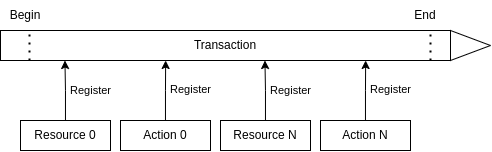

The diagram above was exported from draw.io. Its source (the exported page's mxGraphModel, read from the mxfile embedded in the PNG):
<mxGraphModel dx="612" dy="398" grid="1" gridSize="10" guides="1" tooltips="1" connect="1" arrows="1" fold="1" page="1" pageScale="1" pageWidth="850" pageHeight="1100" math="0" shadow="0">
  <root>
    <mxCell id="0" />
    <mxCell id="1" parent="0" />
    <mxCell id="RrgfIvasME2pgJcWFA2W-9" value="" style="rhombus;whiteSpace=wrap;html=1;" vertex="1" parent="1">
      <mxGeometry x="530" y="490" width="80" height="30" as="geometry" />
    </mxCell>
    <mxCell id="RrgfIvasME2pgJcWFA2W-12" style="edgeStyle=orthogonalEdgeStyle;rounded=0;orthogonalLoop=1;jettySize=auto;html=1;entryX=0.327;entryY=1;entryDx=0;entryDy=0;entryPerimeter=0;" edge="1" parent="1" source="RrgfIvasME2pgJcWFA2W-2">
      <mxGeometry relative="1" as="geometry">
        <mxPoint x="184.44999999999993" y="520" as="targetPoint" />
        <Array as="points">
          <mxPoint x="185" y="550" />
          <mxPoint x="185" y="550" />
        </Array>
      </mxGeometry>
    </mxCell>
    <mxCell id="RrgfIvasME2pgJcWFA2W-14" value="Register" style="edgeLabel;html=1;align=center;verticalAlign=middle;resizable=0;points=[];" vertex="1" connectable="0" parent="RrgfIvasME2pgJcWFA2W-12">
      <mxGeometry x="-0.1969" y="-2" relative="1" as="geometry">
        <mxPoint x="23" y="-6" as="offset" />
      </mxGeometry>
    </mxCell>
    <mxCell id="RrgfIvasME2pgJcWFA2W-2" value="Resource 0" style="rounded=0;whiteSpace=wrap;html=1;" vertex="1" parent="1">
      <mxGeometry x="140" y="580" width="90" height="30" as="geometry" />
    </mxCell>
    <mxCell id="RrgfIvasME2pgJcWFA2W-8" value="Transaction" style="rounded=0;whiteSpace=wrap;html=1;" vertex="1" parent="1">
      <mxGeometry x="120" y="490" width="450" height="30" as="geometry" />
    </mxCell>
    <mxCell id="RrgfIvasME2pgJcWFA2W-13" style="edgeStyle=orthogonalEdgeStyle;rounded=0;orthogonalLoop=1;jettySize=auto;html=1;entryX=0.729;entryY=1.048;entryDx=0;entryDy=0;entryPerimeter=0;" edge="1" parent="1" source="RrgfIvasME2pgJcWFA2W-11">
      <mxGeometry relative="1" as="geometry">
        <mxPoint x="285.14999999999986" y="519.9999999999999" as="targetPoint" />
      </mxGeometry>
    </mxCell>
    <mxCell id="RrgfIvasME2pgJcWFA2W-15" value="Register" style="edgeLabel;html=1;align=center;verticalAlign=middle;resizable=0;points=[];" vertex="1" connectable="0" parent="RrgfIvasME2pgJcWFA2W-13">
      <mxGeometry x="0.3431" y="-2" relative="1" as="geometry">
        <mxPoint x="23" y="9" as="offset" />
      </mxGeometry>
    </mxCell>
    <mxCell id="RrgfIvasME2pgJcWFA2W-11" value="Action 0" style="rounded=0;whiteSpace=wrap;html=1;" vertex="1" parent="1">
      <mxGeometry x="240" y="580" width="90" height="30" as="geometry" />
    </mxCell>
    <mxCell id="RrgfIvasME2pgJcWFA2W-16" value="" style="endArrow=none;dashed=1;html=1;dashPattern=1 3;strokeWidth=2;rounded=0;entryX=0.578;entryY=0.968;entryDx=0;entryDy=0;entryPerimeter=0;" edge="1" parent="1" target="RrgfIvasME2pgJcWFA2W-17">
      <mxGeometry width="50" height="50" relative="1" as="geometry">
        <mxPoint x="149" y="520" as="sourcePoint" />
        <mxPoint x="200" y="500" as="targetPoint" />
      </mxGeometry>
    </mxCell>
    <mxCell id="RrgfIvasME2pgJcWFA2W-17" value="Begin" style="text;html=1;strokeColor=none;fillColor=none;align=center;verticalAlign=middle;whiteSpace=wrap;rounded=0;" vertex="1" parent="1">
      <mxGeometry x="120" y="460" width="50" height="30" as="geometry" />
    </mxCell>
    <mxCell id="RrgfIvasME2pgJcWFA2W-19" value="" style="endArrow=none;dashed=1;html=1;dashPattern=1 3;strokeWidth=2;rounded=0;entryX=0.578;entryY=0.968;entryDx=0;entryDy=0;entryPerimeter=0;" edge="1" parent="1">
      <mxGeometry width="50" height="50" relative="1" as="geometry">
        <mxPoint x="550.1" y="520" as="sourcePoint" />
        <mxPoint x="550" y="489.03999999999996" as="targetPoint" />
      </mxGeometry>
    </mxCell>
    <mxCell id="RrgfIvasME2pgJcWFA2W-20" value="End" style="text;html=1;strokeColor=none;fillColor=none;align=center;verticalAlign=middle;whiteSpace=wrap;rounded=0;" vertex="1" parent="1">
      <mxGeometry x="520" y="460" width="50" height="30" as="geometry" />
    </mxCell>
    <mxCell id="RrgfIvasME2pgJcWFA2W-22" style="edgeStyle=orthogonalEdgeStyle;rounded=0;orthogonalLoop=1;jettySize=auto;html=1;entryX=0.327;entryY=1;entryDx=0;entryDy=0;entryPerimeter=0;" edge="1" parent="1" source="RrgfIvasME2pgJcWFA2W-24">
      <mxGeometry relative="1" as="geometry">
        <mxPoint x="384.44999999999993" y="520" as="targetPoint" />
        <Array as="points">
          <mxPoint x="385" y="550" />
          <mxPoint x="385" y="550" />
        </Array>
      </mxGeometry>
    </mxCell>
    <mxCell id="RrgfIvasME2pgJcWFA2W-23" value="Register" style="edgeLabel;html=1;align=center;verticalAlign=middle;resizable=0;points=[];" vertex="1" connectable="0" parent="RrgfIvasME2pgJcWFA2W-22">
      <mxGeometry x="-0.1969" y="-2" relative="1" as="geometry">
        <mxPoint x="23" y="-6" as="offset" />
      </mxGeometry>
    </mxCell>
    <mxCell id="RrgfIvasME2pgJcWFA2W-24" value="Resource N" style="rounded=0;whiteSpace=wrap;html=1;" vertex="1" parent="1">
      <mxGeometry x="340" y="580" width="90" height="30" as="geometry" />
    </mxCell>
    <mxCell id="RrgfIvasME2pgJcWFA2W-25" style="edgeStyle=orthogonalEdgeStyle;rounded=0;orthogonalLoop=1;jettySize=auto;html=1;entryX=0.729;entryY=1.048;entryDx=0;entryDy=0;entryPerimeter=0;" edge="1" parent="1" source="RrgfIvasME2pgJcWFA2W-27">
      <mxGeometry relative="1" as="geometry">
        <mxPoint x="485.14999999999986" y="519.9999999999999" as="targetPoint" />
      </mxGeometry>
    </mxCell>
    <mxCell id="RrgfIvasME2pgJcWFA2W-26" value="Register" style="edgeLabel;html=1;align=center;verticalAlign=middle;resizable=0;points=[];" vertex="1" connectable="0" parent="RrgfIvasME2pgJcWFA2W-25">
      <mxGeometry x="0.3431" y="-2" relative="1" as="geometry">
        <mxPoint x="23" y="9" as="offset" />
      </mxGeometry>
    </mxCell>
    <mxCell id="RrgfIvasME2pgJcWFA2W-27" value="Action N" style="rounded=0;whiteSpace=wrap;html=1;" vertex="1" parent="1">
      <mxGeometry x="440" y="580" width="90" height="30" as="geometry" />
    </mxCell>
  </root>
</mxGraphModel>